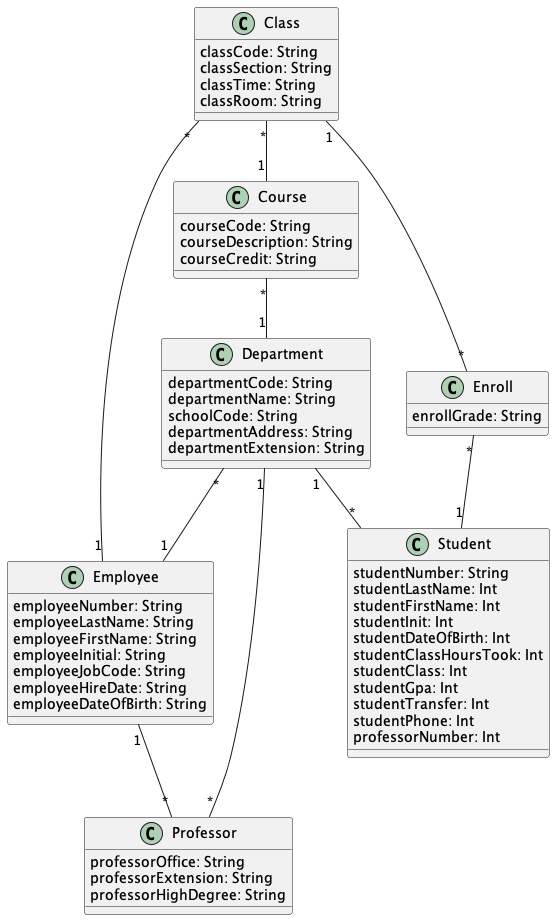

The diagram above was rendered by PlantUML. Its source (embedded in the PNG):
@startuml "College1"


class Class{
  classCode: String
  classSection: String
  classTime: String
  classRoom: String
}

class Course{
  courseCode: String
  courseDescription: String
  courseCredit: String
}

class Department{
  departmentCode: String
  departmentName: String
  schoolCode: String
  departmentAddress: String
  departmentExtension: String
}

class Employee{
  employeeNumber: String
  employeeLastName: String
  employeeFirstName: String
  employeeInitial: String
  employeeJobCode: String
  employeeHireDate: String
  employeeDateOfBirth: String
}

class Enroll{
  enrollGrade: String
}

class Professor{
  professorOffice: String
  professorExtension: String
  professorHighDegree: String
}

class Student{
  studentNumber: String    
  studentLastName: Int
  studentFirstName: Int
  studentInit: Int
  studentDateOfBirth: Int
  studentClassHoursTook: Int
  studentClass: Int
  studentGpa: Int
  studentTransfer: Int
  studentPhone: Int
  professorNumber: Int
}



Class "1" -- "*" Enroll

Class "*" -- "1" Course

Class "*" -- "1" Employee

Course "*" -- "1" Department

Department "1" -- "*" Professor

Department "1" -- "*" Student

Department "*" -- "1" Employee

Employee "1" -- "*" Professor

Enroll "*" -- "1" Student


@enduml